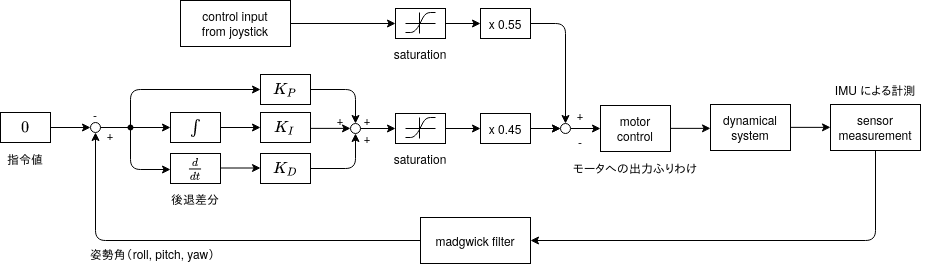

The diagram above was exported from draw.io. Its source (the exported page's mxGraphModel, read from the mxfile embedded in the PNG):
<mxGraphModel dx="387" dy="264" grid="1" gridSize="10" guides="1" tooltips="1" connect="1" arrows="1" fold="1" page="1" pageScale="1" pageWidth="850" pageHeight="1100" math="1" shadow="0">
  <root>
    <mxCell id="0" />
    <mxCell id="1" parent="0" />
    <mxCell id="2" value="\(\frac{d}{dt}\)" style="rounded=0;whiteSpace=wrap;html=1;" parent="1" vertex="1">
      <mxGeometry x="320" y="205" width="50" height="30" as="geometry" />
    </mxCell>
    <mxCell id="4" value="\(\int\)" style="rounded=0;whiteSpace=wrap;html=1;" parent="1" vertex="1">
      <mxGeometry x="320" y="164" width="50" height="30" as="geometry" />
    </mxCell>
    <mxCell id="5" value="" style="endArrow=classic;html=1;exitX=1;exitY=0.5;exitDx=0;exitDy=0;" parent="1" source="4" edge="1">
      <mxGeometry width="50" height="50" relative="1" as="geometry">
        <mxPoint x="430" y="274" as="sourcePoint" />
        <mxPoint x="410" y="179" as="targetPoint" />
      </mxGeometry>
    </mxCell>
    <mxCell id="19" value="\(K_I\)" style="rounded=0;whiteSpace=wrap;html=1;" parent="1" vertex="1">
      <mxGeometry x="410" y="164" width="50" height="30" as="geometry" />
    </mxCell>
    <mxCell id="22" value="\(K_D\)" style="rounded=0;whiteSpace=wrap;html=1;" parent="1" vertex="1">
      <mxGeometry x="410" y="205" width="50" height="30" as="geometry" />
    </mxCell>
    <mxCell id="23" value="" style="endArrow=classic;html=1;exitX=1;exitY=0.5;exitDx=0;exitDy=0;" parent="1" edge="1">
      <mxGeometry width="50" height="50" relative="1" as="geometry">
        <mxPoint x="370" y="219.5" as="sourcePoint" />
        <mxPoint x="410" y="219.5" as="targetPoint" />
      </mxGeometry>
    </mxCell>
    <mxCell id="26" value="\(K_P\)" style="rounded=0;whiteSpace=wrap;html=1;" parent="1" vertex="1">
      <mxGeometry x="410" y="126" width="50" height="30" as="geometry" />
    </mxCell>
    <mxCell id="28" value="後退差分" style="text;html=1;strokeColor=none;fillColor=none;align=center;verticalAlign=middle;whiteSpace=wrap;rounded=0;" parent="1" vertex="1">
      <mxGeometry x="305" y="245" width="80" height="10" as="geometry" />
    </mxCell>
    <mxCell id="30" value="\(0\)" style="rounded=0;whiteSpace=wrap;html=1;" parent="1" vertex="1">
      <mxGeometry x="150" y="164" width="50" height="30" as="geometry" />
    </mxCell>
    <mxCell id="31" value="" style="endArrow=classic;html=1;exitX=1;exitY=0.5;exitDx=0;exitDy=0;" parent="1" source="30" edge="1">
      <mxGeometry width="50" height="50" relative="1" as="geometry">
        <mxPoint x="180" y="178.5" as="sourcePoint" />
        <mxPoint x="240" y="179" as="targetPoint" />
      </mxGeometry>
    </mxCell>
    <mxCell id="33" value="" style="endArrow=classic;html=1;entryX=0;entryY=0.5;entryDx=0;entryDy=0;" parent="1" target="26" edge="1">
      <mxGeometry width="50" height="50" relative="1" as="geometry">
        <mxPoint x="280" y="180" as="sourcePoint" />
        <mxPoint x="400" y="140" as="targetPoint" />
        <Array as="points">
          <mxPoint x="280" y="141" />
        </Array>
      </mxGeometry>
    </mxCell>
    <mxCell id="35" value="" style="ellipse;whiteSpace=wrap;html=1;aspect=fixed;" parent="1" vertex="1">
      <mxGeometry x="240" y="174" width="10" height="10" as="geometry" />
    </mxCell>
    <mxCell id="36" value="" style="endArrow=classic;html=1;entryX=0;entryY=0.5;entryDx=0;entryDy=0;" parent="1" target="4" edge="1">
      <mxGeometry width="50" height="50" relative="1" as="geometry">
        <mxPoint x="250" y="179" as="sourcePoint" />
        <mxPoint x="310" y="179" as="targetPoint" />
      </mxGeometry>
    </mxCell>
    <mxCell id="37" value="" style="endArrow=classic;html=1;entryX=0;entryY=0.5;entryDx=0;entryDy=0;" parent="1" edge="1">
      <mxGeometry width="50" height="50" relative="1" as="geometry">
        <mxPoint x="280" y="180" as="sourcePoint" />
        <mxPoint x="320" y="221" as="targetPoint" />
        <Array as="points">
          <mxPoint x="280" y="221" />
        </Array>
      </mxGeometry>
    </mxCell>
    <mxCell id="38" value="motor&lt;br&gt;control" style="rounded=0;whiteSpace=wrap;html=1;" parent="1" vertex="1">
      <mxGeometry x="750" y="157" width="70" height="46" as="geometry" />
    </mxCell>
    <mxCell id="39" value="" style="endArrow=classic;html=1;exitX=1;exitY=0.5;exitDx=0;exitDy=0;" parent="1" edge="1">
      <mxGeometry width="50" height="50" relative="1" as="geometry">
        <mxPoint x="460" y="179.88" as="sourcePoint" />
        <mxPoint x="500" y="179.88" as="targetPoint" />
      </mxGeometry>
    </mxCell>
    <mxCell id="40" value="dynamical&lt;br&gt;system" style="rounded=0;whiteSpace=wrap;html=1;" parent="1" vertex="1">
      <mxGeometry x="860" y="156" width="80" height="46" as="geometry" />
    </mxCell>
    <mxCell id="41" value="" style="endArrow=classic;html=1;exitX=1;exitY=0.5;exitDx=0;exitDy=0;" parent="1" edge="1">
      <mxGeometry width="50" height="50" relative="1" as="geometry">
        <mxPoint x="820" y="179.86" as="sourcePoint" />
        <mxPoint x="860" y="179.86" as="targetPoint" />
      </mxGeometry>
    </mxCell>
    <mxCell id="42" value="" style="ellipse;whiteSpace=wrap;html=1;aspect=fixed;" parent="1" vertex="1">
      <mxGeometry x="500" y="175" width="10" height="10" as="geometry" />
    </mxCell>
    <mxCell id="43" value="" style="endArrow=classic;html=1;exitX=1;exitY=0.5;exitDx=0;exitDy=0;startArrow=none;entryX=0;entryY=0.5;entryDx=0;entryDy=0;" parent="1" source="55" target="38" edge="1">
      <mxGeometry width="50" height="50" relative="1" as="geometry">
        <mxPoint x="710" y="178.5" as="sourcePoint" />
        <mxPoint x="750" y="178.5" as="targetPoint" />
      </mxGeometry>
    </mxCell>
    <mxCell id="45" value="madgwick filter" style="rounded=0;whiteSpace=wrap;html=1;" parent="1" vertex="1">
      <mxGeometry x="570" y="269" width="110" height="46" as="geometry" />
    </mxCell>
    <mxCell id="46" value="" style="endArrow=classic;html=1;entryX=1;entryY=0.5;entryDx=0;entryDy=0;exitX=0.5;exitY=1;exitDx=0;exitDy=0;" parent="1" source="100" target="45" edge="1">
      <mxGeometry width="50" height="50" relative="1" as="geometry">
        <mxPoint x="290" y="190" as="sourcePoint" />
        <mxPoint x="330" y="231" as="targetPoint" />
        <Array as="points">
          <mxPoint x="1025" y="292" />
        </Array>
      </mxGeometry>
    </mxCell>
    <mxCell id="47" value="" style="endArrow=classic;html=1;entryX=0.5;entryY=1;entryDx=0;entryDy=0;exitX=0;exitY=0.5;exitDx=0;exitDy=0;" parent="1" source="45" target="35" edge="1">
      <mxGeometry width="50" height="50" relative="1" as="geometry">
        <mxPoint x="765" y="212" as="sourcePoint" />
        <mxPoint x="570" y="302" as="targetPoint" />
        <Array as="points">
          <mxPoint x="245" y="292" />
        </Array>
      </mxGeometry>
    </mxCell>
    <mxCell id="49" value="" style="endArrow=classic;html=1;entryX=0.5;entryY=0;entryDx=0;entryDy=0;exitX=1;exitY=0.5;exitDx=0;exitDy=0;" parent="1" source="104" target="55" edge="1">
      <mxGeometry width="50" height="50" relative="1" as="geometry">
        <mxPoint x="660" y="75" as="sourcePoint" />
        <mxPoint x="554" y="174" as="targetPoint" />
        <Array as="points">
          <mxPoint x="715" y="75" />
        </Array>
      </mxGeometry>
    </mxCell>
    <mxCell id="50" value="-" style="text;html=1;strokeColor=none;fillColor=none;align=center;verticalAlign=middle;whiteSpace=wrap;rounded=0;" parent="1" vertex="1">
      <mxGeometry x="225" y="156" width="40" height="20" as="geometry" />
    </mxCell>
    <mxCell id="51" value="+" style="text;html=1;strokeColor=none;fillColor=none;align=center;verticalAlign=middle;whiteSpace=wrap;rounded=0;" parent="1" vertex="1">
      <mxGeometry x="240" y="176" width="40" height="20" as="geometry" />
    </mxCell>
    <mxCell id="58" value="" style="shape=waypoint;sketch=0;fillStyle=solid;size=6;pointerEvents=1;points=[];fillColor=none;resizable=0;rotatable=0;perimeter=centerPerimeter;snapToPoint=1;" parent="1" vertex="1">
      <mxGeometry x="260" y="159" width="40" height="40" as="geometry" />
    </mxCell>
    <mxCell id="94" value="" style="edgeStyle=orthogonalEdgeStyle;rounded=0;orthogonalLoop=1;jettySize=auto;html=1;entryX=0;entryY=0.5;entryDx=0;entryDy=0;" parent="1" source="59" target="87" edge="1">
      <mxGeometry relative="1" as="geometry" />
    </mxCell>
    <mxCell id="59" value="control input&lt;br&gt;from joystick" style="rounded=0;whiteSpace=wrap;html=1;" parent="1" vertex="1">
      <mxGeometry x="330" y="52" width="110" height="46" as="geometry" />
    </mxCell>
    <mxCell id="64" value="" style="endArrow=classic;html=1;exitX=1;exitY=0.5;exitDx=0;exitDy=0;entryX=0;entryY=0.5;entryDx=0;entryDy=0;" parent="1" source="42" target="67" edge="1">
      <mxGeometry width="50" height="50" relative="1" as="geometry">
        <mxPoint x="510" y="181" as="sourcePoint" />
        <mxPoint x="550" y="181" as="targetPoint" />
      </mxGeometry>
    </mxCell>
    <mxCell id="65" value="" style="endArrow=classic;html=1;exitX=1;exitY=0.5;exitDx=0;exitDy=0;entryX=0.5;entryY=0;entryDx=0;entryDy=0;" parent="1" source="26" target="42" edge="1">
      <mxGeometry width="50" height="50" relative="1" as="geometry">
        <mxPoint x="520" y="85" as="sourcePoint" />
        <mxPoint x="510" y="170" as="targetPoint" />
        <Array as="points">
          <mxPoint x="505" y="141" />
        </Array>
      </mxGeometry>
    </mxCell>
    <mxCell id="73" value="" style="endArrow=classic;html=1;exitX=1;exitY=0.5;exitDx=0;exitDy=0;entryX=0.5;entryY=1;entryDx=0;entryDy=0;" parent="1" source="22" target="42" edge="1">
      <mxGeometry width="50" height="50" relative="1" as="geometry">
        <mxPoint x="470" y="151" as="sourcePoint" />
        <mxPoint x="515" y="184" as="targetPoint" />
        <Array as="points">
          <mxPoint x="505" y="220" />
        </Array>
      </mxGeometry>
    </mxCell>
    <mxCell id="74" value="+" style="text;html=1;strokeColor=none;fillColor=none;align=center;verticalAlign=middle;whiteSpace=wrap;rounded=0;" parent="1" vertex="1">
      <mxGeometry x="710" y="156" width="40" height="20" as="geometry" />
    </mxCell>
    <mxCell id="75" value="-" style="text;html=1;strokeColor=none;fillColor=none;align=center;verticalAlign=middle;whiteSpace=wrap;rounded=0;" parent="1" vertex="1">
      <mxGeometry x="710" y="183" width="40" height="20" as="geometry" />
    </mxCell>
    <mxCell id="76" value="+" style="text;html=1;strokeColor=none;fillColor=none;align=center;verticalAlign=middle;whiteSpace=wrap;rounded=0;" parent="1" vertex="1">
      <mxGeometry x="497" y="161" width="40" height="20" as="geometry" />
    </mxCell>
    <mxCell id="77" value="+" style="text;html=1;strokeColor=none;fillColor=none;align=center;verticalAlign=middle;whiteSpace=wrap;rounded=0;" parent="1" vertex="1">
      <mxGeometry x="497" y="179" width="40" height="20" as="geometry" />
    </mxCell>
    <mxCell id="78" value="+" style="text;html=1;strokeColor=none;fillColor=none;align=center;verticalAlign=middle;whiteSpace=wrap;rounded=0;" parent="1" vertex="1">
      <mxGeometry x="470" y="161" width="40" height="20" as="geometry" />
    </mxCell>
    <mxCell id="80" value="モータへの出力ふりわけ" style="text;html=1;strokeColor=none;fillColor=none;align=center;verticalAlign=middle;whiteSpace=wrap;rounded=0;" parent="1" vertex="1">
      <mxGeometry x="720" y="214" width="130" height="10" as="geometry" />
    </mxCell>
    <mxCell id="82" value="姿勢角（roll, pitch, yaw）" style="text;html=1;strokeColor=none;fillColor=none;align=center;verticalAlign=middle;whiteSpace=wrap;rounded=0;" parent="1" vertex="1">
      <mxGeometry x="210" y="300" width="185" height="10" as="geometry" />
    </mxCell>
    <mxCell id="85" value="" style="group" parent="1" vertex="1" connectable="0">
      <mxGeometry x="530" y="165" width="80" height="50" as="geometry" />
    </mxCell>
    <mxCell id="67" value="" style="rounded=0;whiteSpace=wrap;html=1;" parent="85" vertex="1">
      <mxGeometry x="15" width="50" height="30" as="geometry" />
    </mxCell>
    <mxCell id="71" value="" style="group" parent="85" vertex="1" connectable="0">
      <mxGeometry x="25" y="4" width="30" height="21" as="geometry" />
    </mxCell>
    <mxCell id="68" value="" style="endArrow=none;html=1;" parent="71" edge="1">
      <mxGeometry width="50" height="50" relative="1" as="geometry">
        <mxPoint y="20" as="sourcePoint" />
        <mxPoint x="30" as="targetPoint" />
        <Array as="points">
          <mxPoint x="10" y="20" />
          <mxPoint x="20" />
        </Array>
      </mxGeometry>
    </mxCell>
    <mxCell id="69" value="" style="endArrow=none;html=1;" parent="71" edge="1">
      <mxGeometry width="50" height="50" relative="1" as="geometry">
        <mxPoint y="11" as="sourcePoint" />
        <mxPoint x="30" y="11" as="targetPoint" />
      </mxGeometry>
    </mxCell>
    <mxCell id="70" value="" style="endArrow=none;html=1;" parent="71" edge="1">
      <mxGeometry width="50" height="50" relative="1" as="geometry">
        <mxPoint x="14" as="sourcePoint" />
        <mxPoint x="14" y="21" as="targetPoint" />
      </mxGeometry>
    </mxCell>
    <mxCell id="79" value="saturation" style="text;html=1;strokeColor=none;fillColor=none;align=center;verticalAlign=middle;whiteSpace=wrap;rounded=0;" parent="85" vertex="1">
      <mxGeometry y="40" width="80" height="10" as="geometry" />
    </mxCell>
    <mxCell id="86" value="" style="group" parent="1" vertex="1" connectable="0">
      <mxGeometry x="530" y="60" width="80" height="50" as="geometry" />
    </mxCell>
    <mxCell id="87" value="" style="rounded=0;whiteSpace=wrap;html=1;" parent="86" vertex="1">
      <mxGeometry x="15" width="50" height="30" as="geometry" />
    </mxCell>
    <mxCell id="88" value="" style="group" parent="86" vertex="1" connectable="0">
      <mxGeometry x="25" y="4" width="30" height="21" as="geometry" />
    </mxCell>
    <mxCell id="89" value="" style="endArrow=none;html=1;" parent="88" edge="1">
      <mxGeometry width="50" height="50" relative="1" as="geometry">
        <mxPoint y="20" as="sourcePoint" />
        <mxPoint x="30" as="targetPoint" />
        <Array as="points">
          <mxPoint x="10" y="20" />
          <mxPoint x="20" />
        </Array>
      </mxGeometry>
    </mxCell>
    <mxCell id="90" value="" style="endArrow=none;html=1;" parent="88" edge="1">
      <mxGeometry width="50" height="50" relative="1" as="geometry">
        <mxPoint y="11" as="sourcePoint" />
        <mxPoint x="30" y="11" as="targetPoint" />
      </mxGeometry>
    </mxCell>
    <mxCell id="91" value="" style="endArrow=none;html=1;" parent="88" edge="1">
      <mxGeometry width="50" height="50" relative="1" as="geometry">
        <mxPoint x="14" as="sourcePoint" />
        <mxPoint x="14" y="21" as="targetPoint" />
      </mxGeometry>
    </mxCell>
    <mxCell id="92" value="saturation" style="text;html=1;strokeColor=none;fillColor=none;align=center;verticalAlign=middle;whiteSpace=wrap;rounded=0;" parent="86" vertex="1">
      <mxGeometry y="40" width="80" height="10" as="geometry" />
    </mxCell>
    <mxCell id="95" value="" style="endArrow=classic;html=1;exitX=1;exitY=0.5;exitDx=0;exitDy=0;entryX=0;entryY=0.5;entryDx=0;entryDy=0;" parent="1" source="67" target="103" edge="1">
      <mxGeometry width="50" height="50" relative="1" as="geometry">
        <mxPoint x="620" y="190" as="sourcePoint" />
        <mxPoint x="620" y="180" as="targetPoint" />
      </mxGeometry>
    </mxCell>
    <mxCell id="98" value="指令値" style="text;html=1;strokeColor=none;fillColor=none;align=center;verticalAlign=middle;whiteSpace=wrap;rounded=0;" parent="1" vertex="1">
      <mxGeometry x="150" y="205" width="50" height="10" as="geometry" />
    </mxCell>
    <mxCell id="100" value="sensor measurement" style="rounded=0;whiteSpace=wrap;html=1;" parent="1" vertex="1">
      <mxGeometry x="980" y="156" width="90" height="46" as="geometry" />
    </mxCell>
    <mxCell id="101" value="" style="endArrow=classic;html=1;exitX=1;exitY=0.5;exitDx=0;exitDy=0;" parent="1" edge="1">
      <mxGeometry width="50" height="50" relative="1" as="geometry">
        <mxPoint x="940" y="178.86" as="sourcePoint" />
        <mxPoint x="980" y="178.86" as="targetPoint" />
      </mxGeometry>
    </mxCell>
    <mxCell id="Gae_xOzQYqAIhnBPvFPd-111" value="" style="edgeStyle=orthogonalEdgeStyle;rounded=0;orthogonalLoop=1;jettySize=auto;html=1;" edge="1" parent="1" source="103" target="55">
      <mxGeometry relative="1" as="geometry" />
    </mxCell>
    <mxCell id="103" value="x 0.45" style="rounded=0;whiteSpace=wrap;html=1;" parent="1" vertex="1">
      <mxGeometry x="630" y="165" width="50" height="30" as="geometry" />
    </mxCell>
    <mxCell id="104" value="x 0.55" style="rounded=0;whiteSpace=wrap;html=1;" parent="1" vertex="1">
      <mxGeometry x="630" y="60" width="50" height="30" as="geometry" />
    </mxCell>
    <mxCell id="105" value="" style="endArrow=classic;html=1;exitX=1;exitY=0.5;exitDx=0;exitDy=0;entryX=0;entryY=0.5;entryDx=0;entryDy=0;" parent="1" source="87" target="104" edge="1">
      <mxGeometry width="50" height="50" relative="1" as="geometry">
        <mxPoint x="605" y="190" as="sourcePoint" />
        <mxPoint x="640" y="190" as="targetPoint" />
      </mxGeometry>
    </mxCell>
    <mxCell id="109" value="" style="endArrow=classic;html=1;exitX=1;exitY=0.5;exitDx=0;exitDy=0;entryX=0;entryY=0.5;entryDx=0;entryDy=0;" parent="1" target="55" edge="1" source="103">
      <mxGeometry width="50" height="50" relative="1" as="geometry">
        <mxPoint x="680" y="179.66" as="sourcePoint" />
        <mxPoint x="710" y="179" as="targetPoint" />
      </mxGeometry>
    </mxCell>
    <mxCell id="55" value="" style="ellipse;whiteSpace=wrap;html=1;aspect=fixed;" parent="1" vertex="1">
      <mxGeometry x="710" y="175" width="10" height="10" as="geometry" />
    </mxCell>
    <mxCell id="110" value="" style="endArrow=none;html=1;exitX=1;exitY=0.5;exitDx=0;exitDy=0;" parent="1" target="55" edge="1">
      <mxGeometry width="50" height="50" relative="1" as="geometry">
        <mxPoint x="709.9999999999999" y="178.5" as="sourcePoint" />
        <mxPoint x="749.9999999999999" y="178.5" as="targetPoint" />
      </mxGeometry>
    </mxCell>
    <mxCell id="111" value="IMU による計測" style="text;html=1;strokeColor=none;fillColor=none;align=center;verticalAlign=middle;whiteSpace=wrap;rounded=0;" parent="1" vertex="1">
      <mxGeometry x="975" y="136" width="100" height="10" as="geometry" />
    </mxCell>
  </root>
</mxGraphModel>